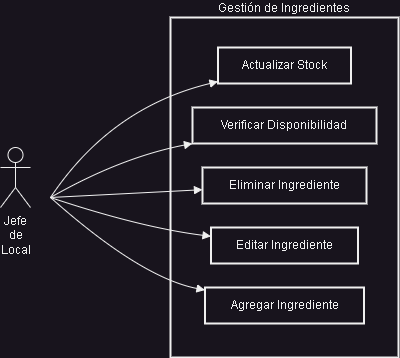

The diagram above was exported from draw.io. Its source (the exported page's mxGraphModel, read from the mxfile embedded in the PNG):
<mxGraphModel dx="1050" dy="669" grid="1" gridSize="10" guides="1" tooltips="1" connect="1" arrows="1" fold="1" page="1" pageScale="1" pageWidth="2000" pageHeight="1000" math="0" shadow="0">
  <root>
    <mxCell id="0" />
    <mxCell id="1" parent="0" />
    <mxCell id="i0qhTuGeeAoWRXuYtzWL-12" value="Gestión de Ingredientes" style="whiteSpace=wrap;strokeWidth=2;verticalAlign=bottom;direction=north;labelPosition=center;verticalLabelPosition=top;align=center;" vertex="1" parent="1">
      <mxGeometry x="1040" y="100" width="228" height="340" as="geometry" />
    </mxCell>
    <mxCell id="i0qhTuGeeAoWRXuYtzWL-13" value="Agregar Ingrediente" style="whiteSpace=wrap;strokeWidth=2;direction=west;" vertex="1" parent="1">
      <mxGeometry x="1074.5" y="370" width="159" height="36" as="geometry" />
    </mxCell>
    <mxCell id="i0qhTuGeeAoWRXuYtzWL-14" value="Editar Ingrediente" style="whiteSpace=wrap;strokeWidth=2;direction=west;" vertex="1" parent="1">
      <mxGeometry x="1080.5" y="310" width="147" height="36" as="geometry" />
    </mxCell>
    <mxCell id="i0qhTuGeeAoWRXuYtzWL-15" value="Eliminar Ingrediente" style="whiteSpace=wrap;strokeWidth=2;direction=west;" vertex="1" parent="1">
      <mxGeometry x="1072" y="250" width="164" height="36" as="geometry" />
    </mxCell>
    <mxCell id="i0qhTuGeeAoWRXuYtzWL-16" value="Actualizar Stock" style="whiteSpace=wrap;strokeWidth=2;direction=west;" vertex="1" parent="1">
      <mxGeometry x="1087.5" y="130" width="133" height="36" as="geometry" />
    </mxCell>
    <mxCell id="i0qhTuGeeAoWRXuYtzWL-17" value="Verificar Disponibilidad" style="whiteSpace=wrap;strokeWidth=2;direction=west;" vertex="1" parent="1">
      <mxGeometry x="1062" y="190" width="184" height="36" as="geometry" />
    </mxCell>
    <mxCell id="i0qhTuGeeAoWRXuYtzWL-19" value="" style="curved=1;startArrow=none;endArrow=block;rounded=0;" edge="1" parent="1" target="i0qhTuGeeAoWRXuYtzWL-13">
      <mxGeometry relative="1" as="geometry">
        <Array as="points">
          <mxPoint x="1010" y="360" />
        </Array>
        <mxPoint x="920" y="280" as="sourcePoint" />
      </mxGeometry>
    </mxCell>
    <mxCell id="i0qhTuGeeAoWRXuYtzWL-20" value="" style="curved=1;startArrow=none;endArrow=block;rounded=0;" edge="1" parent="1" target="i0qhTuGeeAoWRXuYtzWL-14">
      <mxGeometry relative="1" as="geometry">
        <Array as="points">
          <mxPoint x="1010" y="310" />
        </Array>
        <mxPoint x="920" y="280" as="sourcePoint" />
      </mxGeometry>
    </mxCell>
    <mxCell id="i0qhTuGeeAoWRXuYtzWL-21" value="" style="curved=1;startArrow=none;endArrow=block;rounded=0;" edge="1" parent="1" target="i0qhTuGeeAoWRXuYtzWL-15">
      <mxGeometry relative="1" as="geometry">
        <Array as="points" />
        <mxPoint x="920" y="280" as="sourcePoint" />
      </mxGeometry>
    </mxCell>
    <mxCell id="i0qhTuGeeAoWRXuYtzWL-22" value="" style="curved=1;startArrow=none;endArrow=block;rounded=0;" edge="1" parent="1" target="i0qhTuGeeAoWRXuYtzWL-16">
      <mxGeometry relative="1" as="geometry">
        <Array as="points">
          <mxPoint x="980" y="190" />
        </Array>
        <mxPoint x="920" y="280" as="sourcePoint" />
      </mxGeometry>
    </mxCell>
    <mxCell id="i0qhTuGeeAoWRXuYtzWL-23" value="" style="curved=1;startArrow=none;endArrow=block;rounded=0;" edge="1" parent="1" target="i0qhTuGeeAoWRXuYtzWL-17">
      <mxGeometry relative="1" as="geometry">
        <Array as="points">
          <mxPoint x="990" y="240" />
        </Array>
        <mxPoint x="920" y="280" as="sourcePoint" />
      </mxGeometry>
    </mxCell>
    <mxCell id="i0qhTuGeeAoWRXuYtzWL-28" value="&lt;span style=&quot;text-wrap: wrap;&quot;&gt;Jefe de Local&lt;/span&gt;" style="shape=umlActor;verticalLabelPosition=bottom;verticalAlign=top;html=1;" vertex="1" parent="1">
      <mxGeometry x="870" y="230" width="30" height="60" as="geometry" />
    </mxCell>
  </root>
</mxGraphModel>